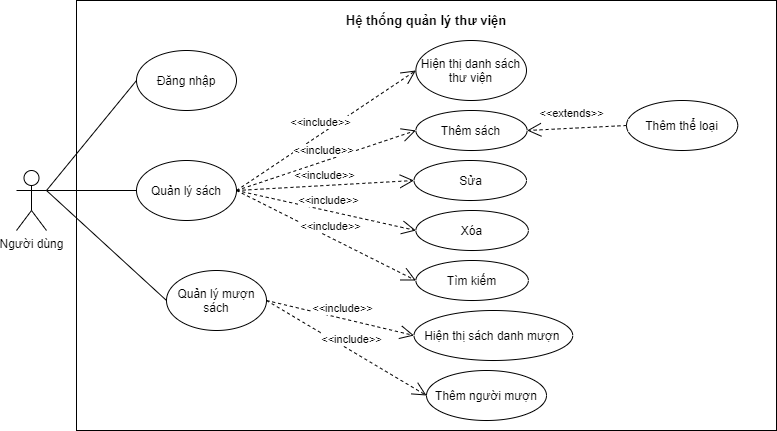

The diagram above was exported from draw.io. Its source (the exported page's mxGraphModel, read from the mxfile embedded in the PNG):
<mxGraphModel dx="1024" dy="592" grid="1" gridSize="10" guides="1" tooltips="1" connect="1" arrows="1" fold="1" page="1" pageScale="1" pageWidth="850" pageHeight="1100" math="0" shadow="0">
  <root>
    <mxCell id="0" />
    <mxCell id="1" parent="0" />
    <mxCell id="12wNyEH6x8I4RhJaN0St-29" value="" style="rounded=0;whiteSpace=wrap;html=1;" parent="1" vertex="1">
      <mxGeometry x="120" y="40" width="700" height="430" as="geometry" />
    </mxCell>
    <mxCell id="12wNyEH6x8I4RhJaN0St-3" value="Người dùng" style="shape=umlActor;verticalLabelPosition=bottom;labelBackgroundColor=#ffffff;verticalAlign=top;html=1;outlineConnect=0;" parent="1" vertex="1">
      <mxGeometry x="60" y="210" width="30" height="60" as="geometry" />
    </mxCell>
    <mxCell id="12wNyEH6x8I4RhJaN0St-7" value="Quản lý sách" style="ellipse;whiteSpace=wrap;html=1;" parent="1" vertex="1">
      <mxGeometry x="180" y="200" width="100" height="60" as="geometry" />
    </mxCell>
    <mxCell id="12wNyEH6x8I4RhJaN0St-8" value="Quản lý mượn sách" style="ellipse;whiteSpace=wrap;html=1;" parent="1" vertex="1">
      <mxGeometry x="210" y="310" width="100" height="60" as="geometry" />
    </mxCell>
    <mxCell id="12wNyEH6x8I4RhJaN0St-10" value="Đăng nhập" style="ellipse;whiteSpace=wrap;html=1;" parent="1" vertex="1">
      <mxGeometry x="180" y="90" width="100" height="60" as="geometry" />
    </mxCell>
    <mxCell id="12wNyEH6x8I4RhJaN0St-11" value="Hiện thị danh sách thư viện" style="ellipse;whiteSpace=wrap;html=1;" parent="1" vertex="1">
      <mxGeometry x="459.38" y="80" width="110.62" height="60" as="geometry" />
    </mxCell>
    <mxCell id="12wNyEH6x8I4RhJaN0St-12" value="Thêm sách" style="ellipse;whiteSpace=wrap;html=1;" parent="1" vertex="1">
      <mxGeometry x="459.38" y="150" width="111.25" height="40" as="geometry" />
    </mxCell>
    <mxCell id="12wNyEH6x8I4RhJaN0St-13" value="Sửa" style="ellipse;whiteSpace=wrap;html=1;" parent="1" vertex="1">
      <mxGeometry x="457.5" y="200" width="112.5" height="40" as="geometry" />
    </mxCell>
    <mxCell id="12wNyEH6x8I4RhJaN0St-14" value="Xóa" style="ellipse;whiteSpace=wrap;html=1;" parent="1" vertex="1">
      <mxGeometry x="459.38" y="250" width="112.5" height="40" as="geometry" />
    </mxCell>
    <mxCell id="12wNyEH6x8I4RhJaN0St-15" value="Hiện thị sách danh mượn&amp;nbsp;" style="ellipse;whiteSpace=wrap;html=1;" parent="1" vertex="1">
      <mxGeometry x="457.5" y="350" width="158.75" height="50" as="geometry" />
    </mxCell>
    <mxCell id="12wNyEH6x8I4RhJaN0St-16" value="Thêm người mượn" style="ellipse;whiteSpace=wrap;html=1;" parent="1" vertex="1">
      <mxGeometry x="470" y="410" width="120" height="50" as="geometry" />
    </mxCell>
    <mxCell id="12wNyEH6x8I4RhJaN0St-18" value="&amp;lt;&amp;lt;include&amp;gt;&amp;gt;" style="endArrow=open;endSize=12;dashed=1;html=1;exitX=1;exitY=0.5;exitDx=0;exitDy=0;entryX=0;entryY=0.5;entryDx=0;entryDy=0;" parent="1" source="12wNyEH6x8I4RhJaN0St-7" target="12wNyEH6x8I4RhJaN0St-11" edge="1">
      <mxGeometry y="10" width="160" relative="1" as="geometry">
        <mxPoint x="250" y="520" as="sourcePoint" />
        <mxPoint x="410" y="520" as="targetPoint" />
        <mxPoint as="offset" />
      </mxGeometry>
    </mxCell>
    <mxCell id="12wNyEH6x8I4RhJaN0St-19" value="&amp;lt;&amp;lt;include&amp;gt;&amp;gt;" style="endArrow=open;endSize=12;dashed=1;html=1;exitX=1;exitY=0.5;exitDx=0;exitDy=0;entryX=0;entryY=0.5;entryDx=0;entryDy=0;" parent="1" source="12wNyEH6x8I4RhJaN0St-7" target="12wNyEH6x8I4RhJaN0St-13" edge="1">
      <mxGeometry y="10" width="160" relative="1" as="geometry">
        <mxPoint x="340" y="360" as="sourcePoint" />
        <mxPoint x="500" y="220" as="targetPoint" />
        <mxPoint as="offset" />
      </mxGeometry>
    </mxCell>
    <mxCell id="12wNyEH6x8I4RhJaN0St-20" value="&amp;lt;&amp;lt;include&amp;gt;&amp;gt;" style="endArrow=open;endSize=12;dashed=1;html=1;exitX=1;exitY=0.5;exitDx=0;exitDy=0;entryX=0;entryY=0.5;entryDx=0;entryDy=0;" parent="1" source="12wNyEH6x8I4RhJaN0St-7" target="12wNyEH6x8I4RhJaN0St-14" edge="1">
      <mxGeometry y="10" width="160" relative="1" as="geometry">
        <mxPoint x="270" y="470" as="sourcePoint" />
        <mxPoint x="430" y="330" as="targetPoint" />
        <mxPoint as="offset" />
      </mxGeometry>
    </mxCell>
    <mxCell id="12wNyEH6x8I4RhJaN0St-21" value="&amp;lt;&amp;lt;include&amp;gt;&amp;gt;" style="endArrow=open;endSize=12;dashed=1;html=1;exitX=1;exitY=0.5;exitDx=0;exitDy=0;entryX=0;entryY=0.5;entryDx=0;entryDy=0;" parent="1" source="12wNyEH6x8I4RhJaN0St-7" target="12wNyEH6x8I4RhJaN0St-12" edge="1">
      <mxGeometry y="10" width="160" relative="1" as="geometry">
        <mxPoint x="320" y="290" as="sourcePoint" />
        <mxPoint x="480" y="150" as="targetPoint" />
        <mxPoint as="offset" />
      </mxGeometry>
    </mxCell>
    <mxCell id="12wNyEH6x8I4RhJaN0St-22" value="&amp;lt;&amp;lt;include&amp;gt;&amp;gt;" style="endArrow=open;endSize=12;dashed=1;html=1;exitX=1;exitY=0.5;exitDx=0;exitDy=0;entryX=0;entryY=0.5;entryDx=0;entryDy=0;" parent="1" source="12wNyEH6x8I4RhJaN0St-8" target="12wNyEH6x8I4RhJaN0St-15" edge="1">
      <mxGeometry y="10" width="160" relative="1" as="geometry">
        <mxPoint x="300" y="270" as="sourcePoint" />
        <mxPoint x="460" y="130" as="targetPoint" />
        <mxPoint as="offset" />
      </mxGeometry>
    </mxCell>
    <mxCell id="12wNyEH6x8I4RhJaN0St-23" value="&amp;lt;&amp;lt;include&amp;gt;&amp;gt;" style="endArrow=open;endSize=12;dashed=1;html=1;exitX=1;exitY=0.5;exitDx=0;exitDy=0;entryX=0;entryY=0.5;entryDx=0;entryDy=0;" parent="1" source="12wNyEH6x8I4RhJaN0St-8" target="12wNyEH6x8I4RhJaN0St-16" edge="1">
      <mxGeometry y="10" width="160" relative="1" as="geometry">
        <mxPoint x="300" y="430" as="sourcePoint" />
        <mxPoint x="470" y="405" as="targetPoint" />
        <mxPoint as="offset" />
      </mxGeometry>
    </mxCell>
    <mxCell id="12wNyEH6x8I4RhJaN0St-24" value="" style="endArrow=none;html=1;entryX=0;entryY=0.5;entryDx=0;entryDy=0;exitX=1;exitY=0.3333333333333333;exitDx=0;exitDy=0;exitPerimeter=0;" parent="1" source="12wNyEH6x8I4RhJaN0St-3" target="12wNyEH6x8I4RhJaN0St-10" edge="1">
      <mxGeometry width="50" height="50" relative="1" as="geometry">
        <mxPoint x="120" y="310" as="sourcePoint" />
        <mxPoint x="170" y="260" as="targetPoint" />
      </mxGeometry>
    </mxCell>
    <mxCell id="12wNyEH6x8I4RhJaN0St-27" value="" style="endArrow=none;html=1;exitX=1;exitY=0.3333333333333333;exitDx=0;exitDy=0;exitPerimeter=0;" parent="1" source="12wNyEH6x8I4RhJaN0St-3" target="12wNyEH6x8I4RhJaN0St-7" edge="1">
      <mxGeometry width="50" height="50" relative="1" as="geometry">
        <mxPoint x="100" y="270" as="sourcePoint" />
        <mxPoint x="200" y="180" as="targetPoint" />
      </mxGeometry>
    </mxCell>
    <mxCell id="12wNyEH6x8I4RhJaN0St-28" value="" style="endArrow=none;html=1;entryX=0;entryY=0.5;entryDx=0;entryDy=0;exitX=1;exitY=0.3333333333333333;exitDx=0;exitDy=0;exitPerimeter=0;" parent="1" source="12wNyEH6x8I4RhJaN0St-3" target="12wNyEH6x8I4RhJaN0St-8" edge="1">
      <mxGeometry width="50" height="50" relative="1" as="geometry">
        <mxPoint x="90" y="260" as="sourcePoint" />
        <mxPoint x="200" y="270" as="targetPoint" />
      </mxGeometry>
    </mxCell>
    <mxCell id="12wNyEH6x8I4RhJaN0St-30" value="&lt;b&gt;&lt;font style=&quot;font-size: 13px&quot;&gt;Hệ thống quản lý thư viện&lt;/font&gt;&lt;/b&gt;" style="text;html=1;strokeColor=none;fillColor=none;align=center;verticalAlign=middle;whiteSpace=wrap;rounded=0;" parent="1" vertex="1">
      <mxGeometry x="350" y="50" width="240" height="20" as="geometry" />
    </mxCell>
    <mxCell id="gx7dSsgv5DIKOsy_isZv-1" value="Thêm thể loại" style="ellipse;whiteSpace=wrap;html=1;" parent="1" vertex="1">
      <mxGeometry x="670" y="140" width="111.25" height="50" as="geometry" />
    </mxCell>
    <mxCell id="gx7dSsgv5DIKOsy_isZv-2" value="&amp;lt;&amp;lt;extends&amp;gt;&amp;gt;" style="endArrow=open;endSize=12;dashed=1;html=1;exitX=0;exitY=0.5;exitDx=0;exitDy=0;entryX=1;entryY=0.5;entryDx=0;entryDy=0;" parent="1" source="gx7dSsgv5DIKOsy_isZv-1" target="12wNyEH6x8I4RhJaN0St-12" edge="1">
      <mxGeometry x="0.0909" y="-15" width="160" relative="1" as="geometry">
        <mxPoint x="300" y="250" as="sourcePoint" />
        <mxPoint x="468.75" y="205" as="targetPoint" />
        <mxPoint as="offset" />
      </mxGeometry>
    </mxCell>
    <mxCell id="R-Q5Wy6ByQfgG4ebJ44c-1" value="Tìm kiếm" style="ellipse;whiteSpace=wrap;html=1;" parent="1" vertex="1">
      <mxGeometry x="459.38" y="300" width="112.5" height="40" as="geometry" />
    </mxCell>
    <mxCell id="R-Q5Wy6ByQfgG4ebJ44c-2" value="&amp;lt;&amp;lt;include&amp;gt;&amp;gt;" style="endArrow=open;endSize=12;dashed=1;html=1;exitX=1;exitY=0.5;exitDx=0;exitDy=0;entryX=0;entryY=0.5;entryDx=0;entryDy=0;" parent="1" source="12wNyEH6x8I4RhJaN0St-7" target="R-Q5Wy6ByQfgG4ebJ44c-1" edge="1">
      <mxGeometry y="10" width="160" relative="1" as="geometry">
        <mxPoint x="280" y="250" as="sourcePoint" />
        <mxPoint x="430" y="380" as="targetPoint" />
        <mxPoint as="offset" />
      </mxGeometry>
    </mxCell>
  </root>
</mxGraphModel>